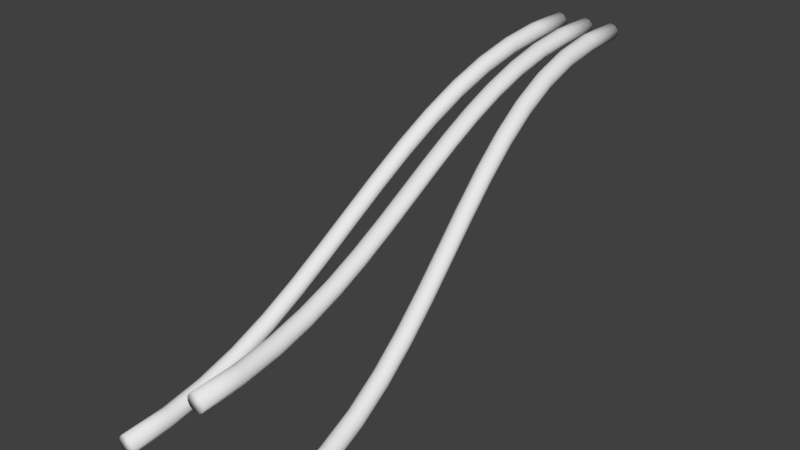 # Source: sleeping_cables.blend  (saved by Blender 2.78.0; exported with 4.5.12 LTS)
import bpy
from mathutils import Matrix  # noqa: F401  (used for matrix-valued properties, if any)

bpy.ops.wm.read_factory_settings(use_empty=True)
scene = bpy.context.scene
scene.name = 'Scene'

# ---- collections
col_collection_1 = bpy.data.collections.new('Collection 1'); scene.collection.children.link(col_collection_1)

# ---- materials (node trees are filled in below, after node groups)
mat_cable = bpy.data.materials.new('cable')
mat_cable.alpha_threshold = 0.0
mat_cable.use_transparent_shadow = False
mat_cable.roughness = 0.5

# ---- material node trees

# ---- world
world_world = bpy.data.worlds.new('World'); scene.world = world_world
world_world.color = (0.05088, 0.05088, 0.05088)
world_world.use_sun_shadow = False
world_world.sun_shadow_jitter_overblur = 0.0
world_world.cycles.sampling_method = 'MANUAL'

# ---- meshes
me_cable = bpy.data.meshes.new('cable')
me_cable.from_pydata([(0.0, 0.0, 0.01712), (-0.009257, -9.313e-10, 0.0144), (-0.01558, -4.657e-10, 0.007113), (-0.01695, 0.0, -0.002437), (-0.01294, 9.313e-10, -0.01121), (-0.004824, 0.0, -0.01643), (0.004824, 0.0, -0.01643), (0.01294, 9.313e-10, -0.01121), (0.01695, 0.0, -0.002437), (0.01558, -4.657e-10, 0.007113), (0.009257, -9.313e-10, 0.0144), (0.001135, -1.006, -0.2967), (-0.008073, -1.006, -0.2994), (-0.01423, -1.006, -0.3067), (-0.01537, -1.006, -0.3163), (-0.01112, -1.006, -0.325), (-0.002837, -1.006, -0.3302), (0.006827, -1.006, -0.3302), (0.01481, -1.006, -0.325), (0.01858, -1.006, -0.3163), (0.01696, -1.006, -0.3067), (0.01046, -1.006, -0.2994), (-0.004824, -0.08337, -0.01722), (-0.004824, -0.1603, -0.02538), (-0.004824, -0.2315, -0.04056), (-0.004824, -0.2979, -0.06157), (-0.004824, -0.3605, -0.0872), (-0.004824, -0.4204, -0.1163), (-0.004824, -0.4787, -0.1477), (-0.004824, -0.5362, -0.1803), (-0.004824, -0.5941, -0.2128), (-0.004824, -0.6534, -0.2439), (-0.004822, -0.715, -0.2724), (-0.004466, -0.7801, -0.2966), (-0.003767, -0.8496, -0.3151), (-0.003112, -0.9246, -0.3265), (-0.01138, -0.9246, -0.3213), (-0.012, -0.8496, -0.3099), (-0.01265, -0.7801, -0.2915), (-0.01294, -0.715, -0.2674), (-0.01294, -0.6534, -0.2391), (-0.01294, -0.5941, -0.208), (-0.01294, -0.5362, -0.1755), (-0.01294, -0.4787, -0.143), (-0.01294, -0.4204, -0.1116), (-0.01294, -0.3605, -0.08251), (-0.01294, -0.2979, -0.05682), (-0.01294, -0.2315, -0.03573), (-0.01294, -0.1603, -0.02044), (-0.01294, -0.08337, -0.01214), (-0.01558, -0.08337, 0.005743), (-0.01558, -0.1603, -0.003023), (-0.01558, -0.2315, -0.01872), (-0.01558, -0.2979, -0.04012), (-0.01558, -0.3605, -0.06601), (-0.01558, -0.4204, -0.09521), (-0.01558, -0.4787, -0.1266), (-0.01558, -0.5362, -0.159), (-0.01558, -0.5941, -0.1912), (-0.01558, -0.6534, -0.2219), (-0.01558, -0.715, -0.2499), (-0.01546, -0.7801, -0.2736), (-0.01498, -0.8496, -0.2917), (-0.01446, -0.9246, -0.303), (-0.008285, -0.9246, -0.2957), (-0.008764, -0.8496, -0.2845), (-0.009186, -0.7801, -0.2665), (-0.009257, -0.715, -0.2429), (-0.009257, -0.6534, -0.2151), (-0.009257, -0.5941, -0.1845), (-0.009257, -0.5362, -0.1523), (-0.009257, -0.4787, -0.12), (-0.009257, -0.4204, -0.08867), (-0.009257, -0.3605, -0.05943), (-0.009257, -0.2979, -0.03346), (-0.009257, -0.2315, -0.01193), (-0.009257, -0.1603, 0.003922), (-0.009257, -0.08337, 0.01287), (0.01558, -0.08337, 0.005744), (0.01558, -0.1603, -0.003019), (0.01558, -0.2315, -0.01871), (0.01558, -0.2979, -0.04011), (0.01558, -0.3605, -0.066), (0.01558, -0.4204, -0.0952), (0.01558, -0.4787, -0.1266), (0.01558, -0.5362, -0.1589), (0.01558, -0.5941, -0.1911), (0.01558, -0.6534, -0.2219), (0.01558, -0.715, -0.2499), (0.0157, -0.7801, -0.2736), (0.0162, -0.8496, -0.2917), (0.01673, -0.9246, -0.303), (0.01833, -0.9246, -0.3125), (0.01775, -0.8496, -0.3011), (0.01716, -0.7801, -0.2829), (0.01695, -0.715, -0.259), (0.01695, -0.6534, -0.2308), (0.01695, -0.5941, -0.1999), (0.01695, -0.5362, -0.1676), (0.01695, -0.4787, -0.1351), (0.01695, -0.4204, -0.1038), (0.01695, -0.3605, -0.07461), (0.01695, -0.2979, -0.04882), (0.01695, -0.2315, -0.02758), (0.01695, -0.1603, -0.0121), (0.01695, -0.08337, -0.003581), (0.004824, -0.08337, -0.01722), (0.004824, -0.1603, -0.02538), (0.004824, -0.2315, -0.04056), (0.004824, -0.2979, -0.06157), (0.004824, -0.3605, -0.0872), (0.004824, -0.4204, -0.1163), (0.004824, -0.4787, -0.1477), (0.004824, -0.5362, -0.1803), (0.004824, -0.5941, -0.2128), (0.004824, -0.6534, -0.2439), (0.004827, -0.715, -0.2724), (0.005189, -0.7801, -0.2966), (0.005892, -0.8496, -0.3151), (0.006551, -0.9246, -0.3265), (-0.01695, -0.08337, -0.003583), (-0.01695, -0.1603, -0.01211), (-0.01695, -0.2315, -0.02759), (-0.01695, -0.2979, -0.04883), (-0.01695, -0.3605, -0.07462), (-0.01695, -0.4204, -0.1038), (-0.01695, -0.4787, -0.1352), (-0.01695, -0.5362, -0.1676), (-0.01695, -0.5941, -0.1999), (-0.01695, -0.6534, -0.2309), (-0.01695, -0.715, -0.259), (-0.01675, -0.7801, -0.2829), (-0.01618, -0.8496, -0.3011), (-0.01561, -0.9246, -0.3125), (0.009257, -0.08337, 0.01287), (0.009257, -0.1603, 0.003924), (0.009257, -0.2315, -0.01193), (0.009257, -0.2979, -0.03345), (0.009257, -0.3605, -0.05943), (0.009257, -0.4204, -0.08866), (0.009257, -0.4787, -0.12), (0.009257, -0.5362, -0.1523), (0.009257, -0.5941, -0.1844), (0.009257, -0.6534, -0.2151), (0.009257, -0.715, -0.2429), (0.009335, -0.7801, -0.2665), (0.009766, -0.8496, -0.2845), (0.01025, -0.9246, -0.2957), (0.01294, -0.08337, -0.01214), (0.01294, -0.1603, -0.02043), (0.01294, -0.2315, -0.03573), (0.01294, -0.2979, -0.05682), (0.01294, -0.3605, -0.0825), (0.01294, -0.4204, -0.1116), (0.01294, -0.4787, -0.143), (0.01294, -0.5362, -0.1755), (0.01294, -0.5941, -0.208), (0.01294, -0.6534, -0.2391), (0.01294, -0.715, -0.2674), (0.01325, -0.7801, -0.2915), (0.01391, -0.8496, -0.3099), (0.01454, -0.9246, -0.3213), (0.0, -0.08337, 0.01553), (0.0, -0.1603, 0.006514), (0.0, -0.2315, -0.009397), (0.0, -0.2979, -0.03097), (0.0, -0.3605, -0.05698), (0.0, -0.4204, -0.08623), (0.0, -0.4787, -0.1176), (0.0, -0.5362, -0.1499), (0.0, -0.5941, -0.182), (0.0, -0.6534, -0.2125), (0.0, -0.715, -0.2403), (5.977e-05, -0.7801, -0.2638), (0.0004617, -0.8496, -0.2818), (0.0009279, -0.9246, -0.2929), (-0.05757, 0.0, 0.01712), (-0.06683, -9.313e-10, 0.0144), (-0.07315, -4.657e-10, 0.007113), (-0.07452, 0.0, -0.002437), (-0.07052, 9.313e-10, -0.01121), (-0.0624, 0.0, -0.01643), (-0.05275, 0.0, -0.01643), (-0.04463, 9.313e-10, -0.01121), (-0.04063, 0.0, -0.002437), (-0.042, -4.657e-10, 0.007113), (-0.04832, -9.313e-10, 0.0144), (-0.1845, -1.006, -0.4631), (-0.1937, -1.006, -0.4662), (-0.2001, -1.006, -0.4742), (-0.2014, -1.006, -0.4845), (-0.1974, -1.006, -0.4938), (-0.1893, -1.006, -0.4992), (-0.1797, -1.006, -0.4991), (-0.1715, -1.006, -0.4935), (-0.1675, -1.006, -0.484), (-0.1689, -1.006, -0.4737), (-0.1752, -1.006, -0.4659), (-0.06404, -0.08337, -0.01876), (-0.06877, -0.1603, -0.03011), (-0.07603, -0.2315, -0.05104), (-0.08533, -0.2979, -0.08104), (-0.0962, -0.3605, -0.119), (-0.1081, -0.4204, -0.1633), (-0.1206, -0.4787, -0.2121), (-0.1332, -0.5362, -0.263), (-0.1453, -0.5941, -0.314), (-0.1565, -0.6534, -0.3627), (-0.1667, -0.715, -0.4069), (-0.1754, -0.7801, -0.4446), (-0.1823, -0.8496, -0.4737), (-0.1873, -0.9246, -0.4926), (-0.1954, -0.9246, -0.4871), (-0.1905, -0.8496, -0.4682), (-0.1834, -0.7801, -0.439), (-0.1746, -0.715, -0.4014), (-0.1644, -0.6534, -0.3571), (-0.1531, -0.5941, -0.3084), (-0.1409, -0.5362, -0.2574), (-0.1283, -0.4787, -0.2064), (-0.1158, -0.4204, -0.1577), (-0.1039, -0.3605, -0.1134), (-0.0931, -0.2979, -0.0755), (-0.08386, -0.2315, -0.04557), (-0.07669, -0.1603, -0.02472), (-0.07205, -0.08337, -0.01347), (-0.07436, -0.08337, 0.00518), (-0.07865, -0.1603, -0.005629), (-0.08553, -0.2315, -0.0261), (-0.09454, -0.2979, -0.0557), (-0.1052, -0.3605, -0.09333), (-0.1171, -0.4204, -0.1374), (-0.1296, -0.4787, -0.186), (-0.1423, -0.5362, -0.237), (-0.1546, -0.5941, -0.288), (-0.1662, -0.6534, -0.3369), (-0.1766, -0.715, -0.3813), (-0.1857, -0.7801, -0.4191), (-0.193, -0.8496, -0.4485), (-0.1981, -0.9246, -0.4674), (-0.1917, -0.9246, -0.4594), (-0.1866, -0.8496, -0.4404), (-0.1792, -0.7801, -0.411), (-0.1701, -0.715, -0.3731), (-0.1595, -0.6534, -0.3286), (-0.1478, -0.5941, -0.2797), (-0.1354, -0.5362, -0.2287), (-0.1227, -0.4787, -0.1777), (-0.1102, -0.4204, -0.1292), (-0.09837, -0.3605, -0.08521), (-0.08775, -0.2979, -0.04771), (-0.07884, -0.2315, -0.01827), (-0.07208, -0.1603, 0.002025), (-0.06792, -0.08337, 0.01264), (-0.04321, -0.08337, 0.00525), (-0.0475, -0.1603, -0.005467), (-0.05438, -0.2315, -0.02584), (-0.06338, -0.2979, -0.05535), (-0.07406, -0.3605, -0.09289), (-0.08592, -0.4204, -0.1369), (-0.09843, -0.4787, -0.1854), (-0.1111, -0.5362, -0.2364), (-0.1234, -0.5941, -0.2874), (-0.135, -0.6534, -0.3363), (-0.1455, -0.715, -0.3807), (-0.1545, -0.7801, -0.4186), (-0.1619, -0.8496, -0.448), (-0.1669, -0.9246, -0.467), (-0.1656, -0.9246, -0.4773), (-0.1605, -0.8496, -0.4583), (-0.1533, -0.7801, -0.429), (-0.1444, -0.715, -0.3912), (-0.1341, -0.6534, -0.3469), (-0.1226, -0.5941, -0.2981), (-0.1104, -0.5362, -0.2471), (-0.09778, -0.4787, -0.1961), (-0.08528, -0.4204, -0.1475), (-0.07339, -0.3605, -0.1034), (-0.06263, -0.2979, -0.06569), (-0.0535, -0.2315, -0.036), (-0.04647, -0.1603, -0.01543), (-0.042, -0.08337, -0.004484), (-0.05439, -0.08337, -0.01874), (-0.05912, -0.1603, -0.03006), (-0.06638, -0.2315, -0.05097), (-0.07568, -0.2979, -0.08094), (-0.08655, -0.3605, -0.1189), (-0.09849, -0.4204, -0.1632), (-0.111, -0.4787, -0.2119), (-0.1235, -0.5362, -0.2629), (-0.1356, -0.5941, -0.3139), (-0.1469, -0.6534, -0.3626), (-0.157, -0.715, -0.4068), (-0.1657, -0.7801, -0.4444), (-0.1727, -0.8496, -0.4736), (-0.1777, -0.9246, -0.4924), (-0.0759, -0.08337, -0.004554), (-0.08037, -0.1603, -0.0156), (-0.0874, -0.2315, -0.03627), (-0.09653, -0.2979, -0.06606), (-0.1073, -0.3605, -0.1038), (-0.1192, -0.4204, -0.148), (-0.1317, -0.4787, -0.1967), (-0.1443, -0.5362, -0.2477), (-0.1565, -0.5941, -0.2987), (-0.168, -0.6534, -0.3475), (-0.1783, -0.715, -0.3918), (-0.1872, -0.7801, -0.4296), (-0.1944, -0.8496, -0.4589), (-0.1994, -0.9246, -0.4778), (-0.04941, -0.08337, 0.01268), (-0.05356, -0.1603, 0.002124), (-0.06032, -0.2315, -0.01811), (-0.06924, -0.2979, -0.0475), (-0.07985, -0.3605, -0.08495), (-0.09168, -0.4204, -0.1289), (-0.1042, -0.4787, -0.1774), (-0.1169, -0.5362, -0.2283), (-0.1293, -0.5941, -0.2794), (-0.141, -0.6534, -0.3282), (-0.1516, -0.715, -0.3727), (-0.1607, -0.7801, -0.4107), (-0.1681, -0.8496, -0.4401), (-0.1732, -0.9246, -0.4591), (-0.04617, -0.08337, -0.01343), (-0.05081, -0.1603, -0.02459), (-0.05798, -0.2315, -0.04537), (-0.06722, -0.2979, -0.07523), (-0.07804, -0.3605, -0.1131), (-0.08996, -0.4204, -0.1573), (-0.1025, -0.4787, -0.2059), (-0.115, -0.5362, -0.2569), (-0.1272, -0.5941, -0.3079), (-0.1385, -0.6534, -0.3567), (-0.1487, -0.715, -0.4009), (-0.1575, -0.7801, -0.4387), (-0.1646, -0.8496, -0.4679), (-0.1696, -0.9246, -0.4868), (-0.05862, -0.08337, 0.01544), (-0.06272, -0.1603, 0.004918), (-0.06944, -0.2315, -0.01528), (-0.07832, -0.2979, -0.04465), (-0.08891, -0.3605, -0.08208), (-0.1007, -0.4204, -0.126), (-0.1133, -0.4787, -0.1745), (-0.126, -0.5362, -0.2254), (-0.1384, -0.5941, -0.2765), (-0.1501, -0.6534, -0.3254), (-0.1607, -0.715, -0.3699), (-0.1699, -0.7801, -0.4079), (-0.1774, -0.8496, -0.4373), (-0.1825, -0.9246, -0.4563), (0.05489, 0.0, 0.01712), (0.04563, -9.313e-10, 0.0144), (0.03931, -4.657e-10, 0.007113), (0.03794, 0.0, -0.002437), (0.04195, 9.313e-10, -0.01121), (0.05006, 0.0, -0.01643), (0.05971, 0.0, -0.01643), (0.06783, 9.313e-10, -0.01121), (0.07184, 0.0, -0.002437), (0.07046, -4.657e-10, 0.007113), (0.06414, -9.313e-10, 0.0144), (0.1051, -1.006, -0.462), (0.09577, -1.006, -0.4649), (0.08939, -1.006, -0.4728), (0.088, -1.006, -0.4832), (0.09205, -1.006, -0.4927), (0.1002, -1.006, -0.4983), (0.1099, -1.006, -0.4984), (0.118, -1.006, -0.4929), (0.122, -1.006, -0.4834), (0.1207, -1.006, -0.4731), (0.1143, -1.006, -0.465), (0.05071, -0.08337, -0.01873), (0.05258, -0.1603, -0.03002), (0.05545, -0.2315, -0.05087), (0.05913, -0.2979, -0.08077), (0.06343, -0.3605, -0.1186), (0.06816, -0.4204, -0.1627), (0.0731, -0.4787, -0.2113), (0.07805, -0.5362, -0.2622), (0.08284, -0.5941, -0.3131), (0.0873, -0.6534, -0.3617), (0.09131, -0.715, -0.4059), (0.09474, -0.7801, -0.4436), (0.0975, -0.8496, -0.4728), (0.09946, -0.9246, -0.4917), (0.0913, -0.9246, -0.486), (0.08938, -0.8496, -0.4671), (0.08659, -0.7801, -0.4378), (0.08312, -0.715, -0.4001), (0.07909, -0.6534, -0.3558), (0.0746, -0.5941, -0.3072), (0.06979, -0.5362, -0.2563), (0.06482, -0.4787, -0.2054), (0.05988, -0.4204, -0.1569), (0.05516, -0.3605, -0.1128), (0.05088, -0.2979, -0.07507), (0.04723, -0.2315, -0.04529), (0.04439, -0.1603, -0.02456), (0.04256, -0.08337, -0.01341), (0.03979, -0.08337, 0.005261), (0.04149, -0.1603, -0.005433), (0.04421, -0.2315, -0.02576), (0.04777, -0.2979, -0.05521), (0.05199, -0.3605, -0.09265), (0.05668, -0.4204, -0.1365), (0.06164, -0.4787, -0.1849), (0.06665, -0.5362, -0.2357), (0.07153, -0.5941, -0.2866), (0.07611, -0.6534, -0.3354), (0.08025, -0.715, -0.3798), (0.08383, -0.7801, -0.4177), (0.0867, -0.8496, -0.4471), (0.08864, -0.9246, -0.466), (0.09501, -0.9246, -0.4581), (0.09301, -0.8496, -0.4391), (0.0901, -0.7801, -0.4097), (0.08647, -0.715, -0.3717), (0.08229, -0.6534, -0.3273), (0.07767, -0.5941, -0.2785), (0.07276, -0.5362, -0.2276), (0.06774, -0.4787, -0.1768), (0.06278, -0.4204, -0.1285), (0.0581, -0.3605, -0.08467), (0.0539, -0.2979, -0.04734), (0.05038, -0.2315, -0.01802), (0.0477, -0.1603, 0.002164), (0.04606, -0.08337, 0.01269), (0.07094, -0.08337, 0.0052), (0.07264, -0.1603, -0.005568), (0.07536, -0.2315, -0.02597), (0.07892, -0.2979, -0.05547), (0.08315, -0.3605, -0.09296), (0.08783, -0.4204, -0.1369), (0.09279, -0.4787, -0.1853), (0.0978, -0.5362, -0.2361), (0.1027, -0.5941, -0.287), (0.1073, -0.6534, -0.3358), (0.1114, -0.715, -0.3801), (0.115, -0.7801, -0.418), (0.1179, -0.8496, -0.4474), (0.1199, -0.9246, -0.4663), (0.1213, -0.9246, -0.4767), (0.1193, -0.8496, -0.4578), (0.1164, -0.7801, -0.4285), (0.1129, -0.715, -0.3907), (0.1088, -0.6534, -0.3464), (0.1043, -0.5941, -0.2977), (0.09944, -0.5362, -0.2468), (0.09445, -0.4787, -0.196), (0.0895, -0.4204, -0.1475), (0.08479, -0.3605, -0.1035), (0.08054, -0.2979, -0.06582), (0.07693, -0.2315, -0.03614), (0.07415, -0.1603, -0.01554), (0.07238, -0.08337, -0.004535), (0.06036, -0.08337, -0.01875), (0.06223, -0.1603, -0.03006), (0.0651, -0.2315, -0.05093), (0.06878, -0.2979, -0.08084), (0.07308, -0.3605, -0.1187), (0.0778, -0.4204, -0.1628), (0.08274, -0.4787, -0.2114), (0.0877, -0.5362, -0.2623), (0.09249, -0.5941, -0.3132), (0.09695, -0.6534, -0.3618), (0.101, -0.715, -0.406), (0.1044, -0.7801, -0.4437), (0.1072, -0.8496, -0.4729), (0.1091, -0.9246, -0.4917), (0.03848, -0.08337, -0.004474), (0.04025, -0.1603, -0.0154), (0.04303, -0.2315, -0.03593), (0.04664, -0.2979, -0.06555), (0.0509, -0.3605, -0.1031), (0.0556, -0.4204, -0.1471), (0.06055, -0.4787, -0.1956), (0.06554, -0.5362, -0.2464), (0.07038, -0.5941, -0.2973), (0.07491, -0.6534, -0.346), (0.079, -0.715, -0.3904), (0.08253, -0.7801, -0.4282), (0.08534, -0.8496, -0.4575), (0.08725, -0.9246, -0.4764), (0.06458, -0.08337, 0.01266), (0.06622, -0.1603, 0.002081), (0.06889, -0.2315, -0.01815), (0.07242, -0.2979, -0.0475), (0.07662, -0.3605, -0.08486), (0.0813, -0.4204, -0.1287), (0.08625, -0.4787, -0.177), (0.09128, -0.5362, -0.2278), (0.09619, -0.5941, -0.2787), (0.1008, -0.6534, -0.3275), (0.105, -0.715, -0.3719), (0.1086, -0.7801, -0.4099), (0.1115, -0.8496, -0.4393), (0.1136, -0.9246, -0.4583), (0.06844, -0.08337, -0.01346), (0.07027, -0.1603, -0.02466), (0.07311, -0.2315, -0.04544), (0.07676, -0.2979, -0.07528), (0.08104, -0.3605, -0.113), (0.08576, -0.4204, -0.1572), (0.0907, -0.4787, -0.2057), (0.09567, -0.5362, -0.2566), (0.1005, -0.5941, -0.3075), (0.105, -0.6534, -0.3561), (0.109, -0.715, -0.4003), (0.1125, -0.7801, -0.4381), (0.1153, -0.8496, -0.4673), (0.1172, -0.9246, -0.4862), (0.0553, -0.08337, 0.01545), (0.05692, -0.1603, 0.004967), (0.05958, -0.2315, -0.01518), (0.06309, -0.2979, -0.04446), (0.06728, -0.3605, -0.08176), (0.07196, -0.4204, -0.1255), (0.07691, -0.4787, -0.1739), (0.08195, -0.5362, -0.2246), (0.08687, -0.5941, -0.2755), (0.0915, -0.6534, -0.3243), (0.0957, -0.715, -0.3688), (0.09933, -0.7801, -0.4067), (0.1023, -0.8496, -0.4362), (0.1043, -0.9246, -0.4552)], [], [(1, 0, 10, 9, 8, 7, 6, 5, 4, 3, 2), (12, 13, 14, 15, 16, 17, 18, 19, 20, 21, 11), (36, 35, 16, 15), (64, 63, 13, 12), (92, 91, 20, 19), (35, 119, 17, 16), (63, 133, 14, 13), (91, 147, 21, 20), (119, 161, 18, 17), (133, 36, 15, 14), (147, 175, 11, 21), (175, 64, 12, 11), (161, 92, 19, 18), (7, 8, 105, 148), (148, 105, 104, 149), (149, 104, 103, 150), (150, 103, 102, 151), (151, 102, 101, 152), (152, 101, 100, 153), (153, 100, 99, 154), (154, 99, 98, 155), (155, 98, 97, 156), (156, 97, 96, 157), (157, 96, 95, 158), (158, 95, 94, 159), (159, 94, 93, 160), (160, 93, 92, 161), (0, 1, 77, 162), (162, 77, 76, 163), (163, 76, 75, 164), (164, 75, 74, 165), (165, 74, 73, 166), (166, 73, 72, 167), (167, 72, 71, 168), (168, 71, 70, 169), (169, 70, 69, 170), (170, 69, 68, 171), (171, 68, 67, 172), (172, 67, 66, 173), (173, 66, 65, 174), (174, 65, 64, 175), (10, 0, 162, 134), (134, 162, 163, 135), (135, 163, 164, 136), (136, 164, 165, 137), (137, 165, 166, 138), (138, 166, 167, 139), (139, 167, 168, 140), (140, 168, 169, 141), (141, 169, 170, 142), (142, 170, 171, 143), (143, 171, 172, 144), (144, 172, 173, 145), (145, 173, 174, 146), (146, 174, 175, 147), (3, 4, 49, 120), (120, 49, 48, 121), (121, 48, 47, 122), (122, 47, 46, 123), (123, 46, 45, 124), (124, 45, 44, 125), (125, 44, 43, 126), (126, 43, 42, 127), (127, 42, 41, 128), (128, 41, 40, 129), (129, 40, 39, 130), (130, 39, 38, 131), (131, 38, 37, 132), (132, 37, 36, 133), (6, 7, 148, 106), (106, 148, 149, 107), (107, 149, 150, 108), (108, 150, 151, 109), (109, 151, 152, 110), (110, 152, 153, 111), (111, 153, 154, 112), (112, 154, 155, 113), (113, 155, 156, 114), (114, 156, 157, 115), (115, 157, 158, 116), (116, 158, 159, 117), (117, 159, 160, 118), (118, 160, 161, 119), (9, 10, 134, 78), (78, 134, 135, 79), (79, 135, 136, 80), (80, 136, 137, 81), (81, 137, 138, 82), (82, 138, 139, 83), (83, 139, 140, 84), (84, 140, 141, 85), (85, 141, 142, 86), (86, 142, 143, 87), (87, 143, 144, 88), (88, 144, 145, 89), (89, 145, 146, 90), (90, 146, 147, 91), (2, 3, 120, 50), (50, 120, 121, 51), (51, 121, 122, 52), (52, 122, 123, 53), (53, 123, 124, 54), (54, 124, 125, 55), (55, 125, 126, 56), (56, 126, 127, 57), (57, 127, 128, 58), (58, 128, 129, 59), (59, 129, 130, 60), (60, 130, 131, 61), (61, 131, 132, 62), (62, 132, 133, 63), (5, 6, 106, 22), (22, 106, 107, 23), (23, 107, 108, 24), (24, 108, 109, 25), (25, 109, 110, 26), (26, 110, 111, 27), (27, 111, 112, 28), (28, 112, 113, 29), (29, 113, 114, 30), (30, 114, 115, 31), (31, 115, 116, 32), (32, 116, 117, 33), (33, 117, 118, 34), (34, 118, 119, 35), (8, 9, 78, 105), (105, 78, 79, 104), (104, 79, 80, 103), (103, 80, 81, 102), (102, 81, 82, 101), (101, 82, 83, 100), (100, 83, 84, 99), (99, 84, 85, 98), (98, 85, 86, 97), (97, 86, 87, 96), (96, 87, 88, 95), (95, 88, 89, 94), (94, 89, 90, 93), (93, 90, 91, 92), (1, 2, 50, 77), (77, 50, 51, 76), (76, 51, 52, 75), (75, 52, 53, 74), (74, 53, 54, 73), (73, 54, 55, 72), (72, 55, 56, 71), (71, 56, 57, 70), (70, 57, 58, 69), (69, 58, 59, 68), (68, 59, 60, 67), (67, 60, 61, 66), (66, 61, 62, 65), (65, 62, 63, 64), (4, 5, 22, 49), (49, 22, 23, 48), (48, 23, 24, 47), (47, 24, 25, 46), (46, 25, 26, 45), (45, 26, 27, 44), (44, 27, 28, 43), (43, 28, 29, 42), (42, 29, 30, 41), (41, 30, 31, 40), (40, 31, 32, 39), (39, 32, 33, 38), (38, 33, 34, 37), (37, 34, 35, 36), (177, 176, 186, 185, 184, 183, 182, 181, 180, 179, 178), (188, 189, 190, 191, 192, 193, 194, 195, 196, 197, 187), (212, 211, 192, 191), (240, 239, 189, 188), (268, 267, 196, 195), (211, 295, 193, 192), (239, 309, 190, 189), (267, 323, 197, 196), (295, 337, 194, 193), (309, 212, 191, 190), (323, 351, 187, 197), (351, 240, 188, 187), (337, 268, 195, 194), (183, 184, 281, 324), (324, 281, 280, 325), (325, 280, 279, 326), (326, 279, 278, 327), (327, 278, 277, 328), (328, 277, 276, 329), (329, 276, 275, 330), (330, 275, 274, 331), (331, 274, 273, 332), (332, 273, 272, 333), (333, 272, 271, 334), (334, 271, 270, 335), (335, 270, 269, 336), (336, 269, 268, 337), (176, 177, 253, 338), (338, 253, 252, 339), (339, 252, 251, 340), (340, 251, 250, 341), (341, 250, 249, 342), (342, 249, 248, 343), (343, 248, 247, 344), (344, 247, 246, 345), (345, 246, 245, 346), (346, 245, 244, 347), (347, 244, 243, 348), (348, 243, 242, 349), (349, 242, 241, 350), (350, 241, 240, 351), (186, 176, 338, 310), (310, 338, 339, 311), (311, 339, 340, 312), (312, 340, 341, 313), (313, 341, 342, 314), (314, 342, 343, 315), (315, 343, 344, 316), (316, 344, 345, 317), (317, 345, 346, 318), (318, 346, 347, 319), (319, 347, 348, 320), (320, 348, 349, 321), (321, 349, 350, 322), (322, 350, 351, 323), (179, 180, 225, 296), (296, 225, 224, 297), (297, 224, 223, 298), (298, 223, 222, 299), (299, 222, 221, 300), (300, 221, 220, 301), (301, 220, 219, 302), (302, 219, 218, 303), (303, 218, 217, 304), (304, 217, 216, 305), (305, 216, 215, 306), (306, 215, 214, 307), (307, 214, 213, 308), (308, 213, 212, 309), (182, 183, 324, 282), (282, 324, 325, 283), (283, 325, 326, 284), (284, 326, 327, 285), (285, 327, 328, 286), (286, 328, 329, 287), (287, 329, 330, 288), (288, 330, 331, 289), (289, 331, 332, 290), (290, 332, 333, 291), (291, 333, 334, 292), (292, 334, 335, 293), (293, 335, 336, 294), (294, 336, 337, 295), (185, 186, 310, 254), (254, 310, 311, 255), (255, 311, 312, 256), (256, 312, 313, 257), (257, 313, 314, 258), (258, 314, 315, 259), (259, 315, 316, 260), (260, 316, 317, 261), (261, 317, 318, 262), (262, 318, 319, 263), (263, 319, 320, 264), (264, 320, 321, 265), (265, 321, 322, 266), (266, 322, 323, 267), (178, 179, 296, 226), (226, 296, 297, 227), (227, 297, 298, 228), (228, 298, 299, 229), (229, 299, 300, 230), (230, 300, 301, 231), (231, 301, 302, 232), (232, 302, 303, 233), (233, 303, 304, 234), (234, 304, 305, 235), (235, 305, 306, 236), (236, 306, 307, 237), (237, 307, 308, 238), (238, 308, 309, 239), (181, 182, 282, 198), (198, 282, 283, 199), (199, 283, 284, 200), (200, 284, 285, 201), (201, 285, 286, 202), (202, 286, 287, 203), (203, 287, 288, 204), (204, 288, 289, 205), (205, 289, 290, 206), (206, 290, 291, 207), (207, 291, 292, 208), (208, 292, 293, 209), (209, 293, 294, 210), (210, 294, 295, 211), (184, 185, 254, 281), (281, 254, 255, 280), (280, 255, 256, 279), (279, 256, 257, 278), (278, 257, 258, 277), (277, 258, 259, 276), (276, 259, 260, 275), (275, 260, 261, 274), (274, 261, 262, 273), (273, 262, 263, 272), (272, 263, 264, 271), (271, 264, 265, 270), (270, 265, 266, 269), (269, 266, 267, 268), (177, 178, 226, 253), (253, 226, 227, 252), (252, 227, 228, 251), (251, 228, 229, 250), (250, 229, 230, 249), (249, 230, 231, 248), (248, 231, 232, 247), (247, 232, 233, 246), (246, 233, 234, 245), (245, 234, 235, 244), (244, 235, 236, 243), (243, 236, 237, 242), (242, 237, 238, 241), (241, 238, 239, 240), (180, 181, 198, 225), (225, 198, 199, 224), (224, 199, 200, 223), (223, 200, 201, 222), (222, 201, 202, 221), (221, 202, 203, 220), (220, 203, 204, 219), (219, 204, 205, 218), (218, 205, 206, 217), (217, 206, 207, 216), (216, 207, 208, 215), (215, 208, 209, 214), (214, 209, 210, 213), (213, 210, 211, 212), (353, 352, 362, 361, 360, 359, 358, 357, 356, 355, 354), (364, 365, 366, 367, 368, 369, 370, 371, 372, 373, 363), (388, 387, 368, 367), (416, 415, 365, 364), (444, 443, 372, 371), (387, 471, 369, 368), (415, 485, 366, 365), (443, 499, 373, 372), (471, 513, 370, 369), (485, 388, 367, 366), (499, 527, 363, 373), (527, 416, 364, 363), (513, 444, 371, 370), (359, 360, 457, 500), (500, 457, 456, 501), (501, 456, 455, 502), (502, 455, 454, 503), (503, 454, 453, 504), (504, 453, 452, 505), (505, 452, 451, 506), (506, 451, 450, 507), (507, 450, 449, 508), (508, 449, 448, 509), (509, 448, 447, 510), (510, 447, 446, 511), (511, 446, 445, 512), (512, 445, 444, 513), (352, 353, 429, 514), (514, 429, 428, 515), (515, 428, 427, 516), (516, 427, 426, 517), (517, 426, 425, 518), (518, 425, 424, 519), (519, 424, 423, 520), (520, 423, 422, 521), (521, 422, 421, 522), (522, 421, 420, 523), (523, 420, 419, 524), (524, 419, 418, 525), (525, 418, 417, 526), (526, 417, 416, 527), (362, 352, 514, 486), (486, 514, 515, 487), (487, 515, 516, 488), (488, 516, 517, 489), (489, 517, 518, 490), (490, 518, 519, 491), (491, 519, 520, 492), (492, 520, 521, 493), (493, 521, 522, 494), (494, 522, 523, 495), (495, 523, 524, 496), (496, 524, 525, 497), (497, 525, 526, 498), (498, 526, 527, 499), (355, 356, 401, 472), (472, 401, 400, 473), (473, 400, 399, 474), (474, 399, 398, 475), (475, 398, 397, 476), (476, 397, 396, 477), (477, 396, 395, 478), (478, 395, 394, 479), (479, 394, 393, 480), (480, 393, 392, 481), (481, 392, 391, 482), (482, 391, 390, 483), (483, 390, 389, 484), (484, 389, 388, 485), (358, 359, 500, 458), (458, 500, 501, 459), (459, 501, 502, 460), (460, 502, 503, 461), (461, 503, 504, 462), (462, 504, 505, 463), (463, 505, 506, 464), (464, 506, 507, 465), (465, 507, 508, 466), (466, 508, 509, 467), (467, 509, 510, 468), (468, 510, 511, 469), (469, 511, 512, 470), (470, 512, 513, 471), (361, 362, 486, 430), (430, 486, 487, 431), (431, 487, 488, 432), (432, 488, 489, 433), (433, 489, 490, 434), (434, 490, 491, 435), (435, 491, 492, 436), (436, 492, 493, 437), (437, 493, 494, 438), (438, 494, 495, 439), (439, 495, 496, 440), (440, 496, 497, 441), (441, 497, 498, 442), (442, 498, 499, 443), (354, 355, 472, 402), (402, 472, 473, 403), (403, 473, 474, 404), (404, 474, 475, 405), (405, 475, 476, 406), (406, 476, 477, 407), (407, 477, 478, 408), (408, 478, 479, 409), (409, 479, 480, 410), (410, 480, 481, 411), (411, 481, 482, 412), (412, 482, 483, 413), (413, 483, 484, 414), (414, 484, 485, 415), (357, 358, 458, 374), (374, 458, 459, 375), (375, 459, 460, 376), (376, 460, 461, 377), (377, 461, 462, 378), (378, 462, 463, 379), (379, 463, 464, 380), (380, 464, 465, 381), (381, 465, 466, 382), (382, 466, 467, 383), (383, 467, 468, 384), (384, 468, 469, 385), (385, 469, 470, 386), (386, 470, 471, 387), (360, 361, 430, 457), (457, 430, 431, 456), (456, 431, 432, 455), (455, 432, 433, 454), (454, 433, 434, 453), (453, 434, 435, 452), (452, 435, 436, 451), (451, 436, 437, 450), (450, 437, 438, 449), (449, 438, 439, 448), (448, 439, 440, 447), (447, 440, 441, 446), (446, 441, 442, 445), (445, 442, 443, 444), (353, 354, 402, 429), (429, 402, 403, 428), (428, 403, 404, 427), (427, 404, 405, 426), (426, 405, 406, 425), (425, 406, 407, 424), (424, 407, 408, 423), (423, 408, 409, 422), (422, 409, 410, 421), (421, 410, 411, 420), (420, 411, 412, 419), (419, 412, 413, 418), (418, 413, 414, 417), (417, 414, 415, 416), (356, 357, 374, 401), (401, 374, 375, 400), (400, 375, 376, 399), (399, 376, 377, 398), (398, 377, 378, 397), (397, 378, 379, 396), (396, 379, 380, 395), (395, 380, 381, 394), (394, 381, 382, 393), (393, 382, 383, 392), (392, 383, 384, 391), (391, 384, 385, 390), (390, 385, 386, 389), (389, 386, 387, 388)])
me_cable.polygons.foreach_set('use_smooth', [True] * 501)
_uv = me_cable.uv_layers.new(name='UVMap')
_uv.uv.foreach_set('vector', [0.9404, 0.05351, 0.945, 0.05351, 0.9404, 0.05351, 0.9283, 0.05351, 0.9123, 0.05351, 0.8977, 0.05351, 0.889, 0.05351, 0.889, 0.05351, 0.8977, 0.05351, 0.9123, 0.05351, 0.9283, 0.05351, 0.1296, 0.8934, 0.1175, 0.8934, 0.1015, 0.8934, 0.08685, 0.8934, 0.07814, 0.8934, 0.07814, 0.8934, 0.08685, 0.8934, 0.1015, 0.8934, 0.1175, 0.8934, 0.1296, 0.8934, 0.1342, 0.8934, 0.09763, 0.8254, 0.08892, 0.8254, 0.07814, 0.8934, 0.08685, 0.8934, 0.1404, 0.8254, 0.1282, 0.8254, 0.1175, 0.8934, 0.1296, 0.8934, 0.1123, 0.8254, 0.1282, 0.8254, 0.1175, 0.8934, 0.1015, 0.8934, 0.08892, 0.8254, 0.08892, 0.8254, 0.07814, 0.8934, 0.07814, 0.8934, 0.1282, 0.8254, 0.1123, 0.8254, 0.1015, 0.8934, 0.1175, 0.8934, 0.1282, 0.8254, 0.1404, 0.8254, 0.1296, 0.8934, 0.1175, 0.8934, 0.08892, 0.8254, 0.09763, 0.8254, 0.08685, 0.8934, 0.07814, 0.8934, 0.1123, 0.8254, 0.09763, 0.8254, 0.08685, 0.8934, 0.1015, 0.8934, 0.1404, 0.8254, 0.1449, 0.8254, 0.1342, 0.8934, 0.1296, 0.8934, 0.1449, 0.8254, 0.1404, 0.8254, 0.1296, 0.8934, 0.1342, 0.8934, 0.09763, 0.8254, 0.1123, 0.8254, 0.1015, 0.8934, 0.08685, 0.8934, 0.8977, 0.05351, 0.9123, 0.05351, 0.9073, 0.1231, 0.8926, 0.1231, 0.8926, 0.1231, 0.9073, 0.1231, 0.883, 0.1874, 0.8683, 0.1874, 0.8683, 0.1874, 0.883, 0.1874, 0.8412, 0.2468, 0.8266, 0.2468, 0.8266, 0.2468, 0.8412, 0.2468, 0.7851, 0.3022, 0.7705, 0.3022, 0.7705, 0.3022, 0.7851, 0.3022, 0.7178, 0.3545, 0.7031, 0.3545, 0.7031, 0.3545, 0.7178, 0.3545, 0.6422, 0.4045, 0.6276, 0.4045, 0.6276, 0.4045, 0.6422, 0.4045, 0.5616, 0.4531, 0.5469, 0.4531, 0.5469, 0.4531, 0.5616, 0.4531, 0.4789, 0.5012, 0.4642, 0.5012, 0.4642, 0.5012, 0.4789, 0.5012, 0.3972, 0.5495, 0.3826, 0.5495, 0.3826, 0.5495, 0.3972, 0.5495, 0.3197, 0.599, 0.305, 0.599, 0.305, 0.599, 0.3197, 0.599, 0.2493, 0.6505, 0.2347, 0.6505, 0.2347, 0.6505, 0.2493, 0.6505, 0.1893, 0.7048, 0.1746, 0.7048, 0.1746, 0.7048, 0.1893, 0.7048, 0.1426, 0.7628, 0.1279, 0.7628, 0.1279, 0.7628, 0.1426, 0.7628, 0.1123, 0.8254, 0.09763, 0.8254, 0.945, 0.05351, 0.9404, 0.05351, 0.9354, 0.1231, 0.94, 0.1231, 0.94, 0.1231, 0.9354, 0.1231, 0.9111, 0.1874, 0.9156, 0.1874, 0.9156, 0.1874, 0.9111, 0.1874, 0.8693, 0.2468, 0.8739, 0.2468, 0.8739, 0.2468, 0.8693, 0.2468, 0.8132, 0.3022, 0.8178, 0.3022, 0.8178, 0.3022, 0.8132, 0.3022, 0.7459, 0.3545, 0.7504, 0.3545, 0.7504, 0.3545, 0.7459, 0.3545, 0.6703, 0.4045, 0.6749, 0.4045, 0.6749, 0.4045, 0.6703, 0.4045, 0.5897, 0.4531, 0.5942, 0.4531, 0.5942, 0.4531, 0.5897, 0.4531, 0.507, 0.5012, 0.5115, 0.5012, 0.5115, 0.5012, 0.507, 0.5012, 0.4253, 0.5495, 0.4299, 0.5495, 0.4299, 0.5495, 0.4253, 0.5495, 0.3478, 0.599, 0.3523, 0.599, 0.3523, 0.599, 0.3478, 0.599, 0.2775, 0.6505, 0.282, 0.6505, 0.282, 0.6505, 0.2775, 0.6505, 0.2174, 0.7048, 0.2219, 0.7048, 0.2219, 0.7048, 0.2174, 0.7048, 0.1707, 0.7628, 0.1752, 0.7628, 0.1752, 0.7628, 0.1707, 0.7628, 0.1404, 0.8254, 0.1449, 0.8254, 0.9404, 0.05351, 0.945, 0.05351, 0.94, 0.1231, 0.9354, 0.1231, 0.9354, 0.1231, 0.94, 0.1231, 0.9156, 0.1874, 0.9111, 0.1874, 0.9111, 0.1874, 0.9156, 0.1874, 0.8739, 0.2468, 0.8693, 0.2468, 0.8693, 0.2468, 0.8739, 0.2468, 0.8178, 0.3022, 0.8132, 0.3022, 0.8132, 0.3022, 0.8178, 0.3022, 0.7504, 0.3545, 0.7459, 0.3545, 0.7459, 0.3545, 0.7504, 0.3545, 0.6749, 0.4045, 0.6703, 0.4045, 0.6703, 0.4045, 0.6749, 0.4045, 0.5942, 0.4531, 0.5897, 0.4531, 0.5897, 0.4531, 0.5942, 0.4531, 0.5115, 0.5012, 0.507, 0.5012, 0.507, 0.5012, 0.5115, 0.5012, 0.4299, 0.5495, 0.4253, 0.5495, 0.4253, 0.5495, 0.4299, 0.5495, 0.3523, 0.599, 0.3478, 0.599, 0.3478, 0.599, 0.3523, 0.599, 0.282, 0.6505, 0.2775, 0.6505, 0.2775, 0.6505, 0.282, 0.6505, 0.2219, 0.7048, 0.2174, 0.7048, 0.2174, 0.7048, 0.2219, 0.7048, 0.1752, 0.7628, 0.1707, 0.7628, 0.1707, 0.7628, 0.1752, 0.7628, 0.1449, 0.8254, 0.1404, 0.8254, 0.9123, 0.05351, 0.8977, 0.05351, 0.8926, 0.1231, 0.9073, 0.1231, 0.9073, 0.1231, 0.8926, 0.1231, 0.8683, 0.1874, 0.883, 0.1874, 0.883, 0.1874, 0.8683, 0.1874, 0.8266, 0.2468, 0.8412, 0.2468, 0.8412, 0.2468, 0.8266, 0.2468, 0.7705, 0.3022, 0.7851, 0.3022, 0.7851, 0.3022, 0.7705, 0.3022, 0.7031, 0.3545, 0.7178, 0.3545, 0.7178, 0.3545, 0.7031, 0.3545, 0.6276, 0.4045, 0.6422, 0.4045, 0.6422, 0.4045, 0.6276, 0.4045, 0.5469, 0.4531, 0.5616, 0.4531, 0.5616, 0.4531, 0.5469, 0.4531, 0.4642, 0.5012, 0.4789, 0.5012, 0.4789, 0.5012, 0.4642, 0.5012, 0.3826, 0.5495, 0.3972, 0.5495, 0.3972, 0.5495, 0.3826, 0.5495, 0.305, 0.599, 0.3197, 0.599, 0.3197, 0.599, 0.305, 0.599, 0.2347, 0.6505, 0.2493, 0.6505, 0.2493, 0.6505, 0.2347, 0.6505, 0.1746, 0.7048, 0.1893, 0.7048, 0.1893, 0.7048, 0.1746, 0.7048, 0.1279, 0.7628, 0.1426, 0.7628, 0.1426, 0.7628, 0.1279, 0.7628, 0.09763, 0.8254, 0.1123, 0.8254, 0.889, 0.05351, 0.8977, 0.05351, 0.8926, 0.1231, 0.8839, 0.1231, 0.8839, 0.1231, 0.8926, 0.1231, 0.8683, 0.1874, 0.8596, 0.1874, 0.8596, 0.1874, 0.8683, 0.1874, 0.8266, 0.2468, 0.8179, 0.2468, 0.8179, 0.2468, 0.8266, 0.2468, 0.7705, 0.3022, 0.7618, 0.3022, 0.7618, 0.3022, 0.7705, 0.3022, 0.7031, 0.3545, 0.6944, 0.3545, 0.6944, 0.3545, 0.7031, 0.3545, 0.6276, 0.4045, 0.6189, 0.4045, 0.6189, 0.4045, 0.6276, 0.4045, 0.5469, 0.4531, 0.5382, 0.4531, 0.5382, 0.4531, 0.5469, 0.4531, 0.4642, 0.5012, 0.4555, 0.5012, 0.4555, 0.5012, 0.4642, 0.5012, 0.3826, 0.5495, 0.3738, 0.5495, 0.3738, 0.5495, 0.3826, 0.5495, 0.305, 0.599, 0.2963, 0.599, 0.2963, 0.599, 0.305, 0.599, 0.2347, 0.6505, 0.226, 0.6505, 0.226, 0.6505, 0.2347, 0.6505, 0.1746, 0.7048, 0.1659, 0.7048, 0.1659, 0.7048, 0.1746, 0.7048, 0.1279, 0.7628, 0.1192, 0.7628, 0.1192, 0.7628, 0.1279, 0.7628, 0.09763, 0.8254, 0.08892, 0.8254, 0.9283, 0.05351, 0.9404, 0.05351, 0.9354, 0.1231, 0.9232, 0.1231, 0.9232, 0.1231, 0.9354, 0.1231, 0.9111, 0.1874, 0.8989, 0.1874, 0.8989, 0.1874, 0.9111, 0.1874, 0.8693, 0.2468, 0.8572, 0.2468, 0.8572, 0.2468, 0.8693, 0.2468, 0.8132, 0.3022, 0.8011, 0.3022, 0.8011, 0.3022, 0.8132, 0.3022, 0.7459, 0.3545, 0.7337, 0.3545, 0.7337, 0.3545, 0.7459, 0.3545, 0.6703, 0.4045, 0.6582, 0.4045, 0.6582, 0.4045, 0.6703, 0.4045, 0.5897, 0.4531, 0.5775, 0.4531, 0.5775, 0.4531, 0.5897, 0.4531, 0.507, 0.5012, 0.4948, 0.5012, 0.4948, 0.5012, 0.507, 0.5012, 0.4253, 0.5495, 0.4132, 0.5495, 0.4132, 0.5495, 0.4253, 0.5495, 0.3478, 0.599, 0.3356, 0.599, 0.3356, 0.599, 0.3478, 0.599, 0.2775, 0.6505, 0.2653, 0.6505, 0.2653, 0.6505, 0.2775, 0.6505, 0.2174, 0.7048, 0.2052, 0.7048, 0.2052, 0.7048, 0.2174, 0.7048, 0.1707, 0.7628, 0.1585, 0.7628, 0.1585, 0.7628, 0.1707, 0.7628, 0.1404, 0.8254, 0.1282, 0.8254, 0.9283, 0.05351, 0.9123, 0.05351, 0.9073, 0.1231, 0.9232, 0.1231, 0.9232, 0.1231, 0.9073, 0.1231, 0.883, 0.1874, 0.8989, 0.1874, 0.8989, 0.1874, 0.883, 0.1874, 0.8412, 0.2468, 0.8572, 0.2468, 0.8572, 0.2468, 0.8412, 0.2468, 0.7851, 0.3022, 0.8011, 0.3022, 0.8011, 0.3022, 0.7851, 0.3022, 0.7178, 0.3545, 0.7337, 0.3545, 0.7337, 0.3545, 0.7178, 0.3545, 0.6422, 0.4045, 0.6582, 0.4045, 0.6582, 0.4045, 0.6422, 0.4045, 0.5616, 0.4531, 0.5775, 0.4531, 0.5775, 0.4531, 0.5616, 0.4531, 0.4789, 0.5012, 0.4948, 0.5012, 0.4948, 0.5012, 0.4789, 0.5012, 0.3972, 0.5495, 0.4132, 0.5495, 0.4132, 0.5495, 0.3972, 0.5495, 0.3197, 0.599, 0.3356, 0.599, 0.3356, 0.599, 0.3197, 0.599, 0.2493, 0.6505, 0.2653, 0.6505, 0.2653, 0.6505, 0.2493, 0.6505, 0.1893, 0.7048, 0.2052, 0.7048, 0.2052, 0.7048, 0.1893, 0.7048, 0.1426, 0.7628, 0.1585, 0.7628, 0.1585, 0.7628, 0.1426, 0.7628, 0.1123, 0.8254, 0.1282, 0.8254, 0.889, 0.05351, 0.889, 0.05351, 0.8839, 0.1231, 0.8839, 0.1231, 0.8839, 0.1231, 0.8839, 0.1231, 0.8596, 0.1874, 0.8596, 0.1874, 0.8596, 0.1874, 0.8596, 0.1874, 0.8179, 0.2468, 0.8179, 0.2468, 0.8179, 0.2468, 0.8179, 0.2468, 0.7618, 0.3022, 0.7618, 0.3022, 0.7618, 0.3022, 0.7618, 0.3022, 0.6944, 0.3545, 0.6944, 0.3545, 0.6944, 0.3545, 0.6944, 0.3545, 0.6189, 0.4045, 0.6189, 0.4045, 0.6189, 0.4045, 0.6189, 0.4045, 0.5382, 0.4531, 0.5382, 0.4531, 0.5382, 0.4531, 0.5382, 0.4531, 0.4555, 0.5012, 0.4555, 0.5012, 0.4555, 0.5012, 0.4555, 0.5012, 0.3738, 0.5495, 0.3738, 0.5495, 0.3738, 0.5495, 0.3738, 0.5495, 0.2963, 0.599, 0.2963, 0.599, 0.2963, 0.599, 0.2963, 0.599, 0.226, 0.6505, 0.226, 0.6505, 0.226, 0.6505, 0.226, 0.6505, 0.1659, 0.7048, 0.1659, 0.7048, 0.1659, 0.7048, 0.1659, 0.7048, 0.1192, 0.7628, 0.1192, 0.7628, 0.1192, 0.7628, 0.1192, 0.7628, 0.08892, 0.8254, 0.08892, 0.8254, 0.9123, 0.05351, 0.9283, 0.05351, 0.9232, 0.1231, 0.9073, 0.1231, 0.9073, 0.1231, 0.9232, 0.1231, 0.8989, 0.1874, 0.883, 0.1874, 0.883, 0.1874, 0.8989, 0.1874, 0.8572, 0.2468, 0.8412, 0.2468, 0.8412, 0.2468, 0.8572, 0.2468, 0.8011, 0.3022, 0.7851, 0.3022, 0.7851, 0.3022, 0.8011, 0.3022, 0.7337, 0.3545, 0.7178, 0.3545, 0.7178, 0.3545, 0.7337, 0.3545, 0.6582, 0.4045, 0.6422, 0.4045, 0.6422, 0.4045, 0.6582, 0.4045, 0.5775, 0.4531, 0.5616, 0.4531, 0.5616, 0.4531, 0.5775, 0.4531, 0.4948, 0.5012, 0.4789, 0.5012, 0.4789, 0.5012, 0.4948, 0.5012, 0.4132, 0.5495, 0.3972, 0.5495, 0.3972, 0.5495, 0.4132, 0.5495, 0.3356, 0.599, 0.3197, 0.599, 0.3197, 0.599, 0.3356, 0.599, 0.2653, 0.6505, 0.2493, 0.6505, 0.2493, 0.6505, 0.2653, 0.6505, 0.2052, 0.7048, 0.1893, 0.7048, 0.1893, 0.7048, 0.2052, 0.7048, 0.1585, 0.7628, 0.1426, 0.7628, 0.1426, 0.7628, 0.1585, 0.7628, 0.1282, 0.8254, 0.1123, 0.8254, 0.9404, 0.05351, 0.9283, 0.05351, 0.9232, 0.1231, 0.9354, 0.1231, 0.9354, 0.1231, 0.9232, 0.1231, 0.8989, 0.1874, 0.9111, 0.1874, 0.9111, 0.1874, 0.8989, 0.1874, 0.8572, 0.2468, 0.8693, 0.2468, 0.8693, 0.2468, 0.8572, 0.2468, 0.8011, 0.3022, 0.8132, 0.3022, 0.8132, 0.3022, 0.8011, 0.3022, 0.7337, 0.3545, 0.7459, 0.3545, 0.7459, 0.3545, 0.7337, 0.3545, 0.6582, 0.4045, 0.6703, 0.4045, 0.6703, 0.4045, 0.6582, 0.4045, 0.5775, 0.4531, 0.5897, 0.4531, 0.5897, 0.4531, 0.5775, 0.4531, 0.4948, 0.5012, 0.507, 0.5012, 0.507, 0.5012, 0.4948, 0.5012, 0.4132, 0.5495, 0.4253, 0.5495, 0.4253, 0.5495, 0.4132, 0.5495, 0.3356, 0.599, 0.3478, 0.599, 0.3478, 0.599, 0.3356, 0.599, 0.2653, 0.6505, 0.2775, 0.6505, 0.2775, 0.6505, 0.2653, 0.6505, 0.2052, 0.7048, 0.2174, 0.7048, 0.2174, 0.7048, 0.2052, 0.7048, 0.1585, 0.7628, 0.1707, 0.7628, 0.1707, 0.7628, 0.1585, 0.7628, 0.1282, 0.8254, 0.1404, 0.8254, 0.8977, 0.05351, 0.889, 0.05351, 0.8839, 0.1231, 0.8926, 0.1231, 0.8926, 0.1231, 0.8839, 0.1231, 0.8596, 0.1874, 0.8683, 0.1874, 0.8683, 0.1874, 0.8596, 0.1874, 0.8179, 0.2468, 0.8266, 0.2468, 0.8266, 0.2468, 0.8179, 0.2468, 0.7618, 0.3022, 0.7705, 0.3022, 0.7705, 0.3022, 0.7618, 0.3022, 0.6944, 0.3545, 0.7031, 0.3545, 0.7031, 0.3545, 0.6944, 0.3545, 0.6189, 0.4045, 0.6276, 0.4045, 0.6276, 0.4045, 0.6189, 0.4045, 0.5382, 0.4531, 0.5469, 0.4531, 0.5469, 0.4531, 0.5382, 0.4531, 0.4555, 0.5012, 0.4642, 0.5012, 0.4642, 0.5012, 0.4555, 0.5012, 0.3738, 0.5495, 0.3826, 0.5495, 0.3826, 0.5495, 0.3738, 0.5495, 0.2963, 0.599, 0.305, 0.599, 0.305, 0.599, 0.2963, 0.599, 0.226, 0.6505, 0.2347, 0.6505, 0.2347, 0.6505, 0.226, 0.6505, 0.1659, 0.7048, 0.1746, 0.7048, 0.1746, 0.7048, 0.1659, 0.7048, 0.1192, 0.7628, 0.1279, 0.7628, 0.1279, 0.7628, 0.1192, 0.7628, 0.08892, 0.8254, 0.09763, 0.8254, 0.9404, 0.05351, 0.945, 0.05351, 0.9404, 0.05351, 0.9283, 0.05351, 0.9123, 0.05351, 0.8977, 0.05351, 0.889, 0.05351, 0.889, 0.05351, 0.8977, 0.05351, 0.9123, 0.05351, 0.9283, 0.05351, 0.1296, 0.8934, 0.1175, 0.8934, 0.1015, 0.8934, 0.08685, 0.8934, 0.07814, 0.8934, 0.07814, 0.8934, 0.08685, 0.8934, 0.1015, 0.8934, 0.1175, 0.8934, 0.1296, 0.8934, 0.1342, 0.8934, 0.09763, 0.8254, 0.08892, 0.8254, 0.07814, 0.8934, 0.08685, 0.8934, 0.1404, 0.8254, 0.1282, 0.8254, 0.1175, 0.8934, 0.1296, 0.8934, 0.1123, 0.8254, 0.1282, 0.8254, 0.1175, 0.8934, 0.1015, 0.8934, 0.08892, 0.8254, 0.08892, 0.8254, 0.07814, 0.8934, 0.07814, 0.8934, 0.1282, 0.8254, 0.1123, 0.8254, 0.1015, 0.8934, 0.1175, 0.8934, 0.1282, 0.8254, 0.1404, 0.8254, 0.1296, 0.8934, 0.1175, 0.8934, 0.08892, 0.8254, 0.09763, 0.8254, 0.08685, 0.8934, 0.07814, 0.8934, 0.1123, 0.8254, 0.09763, 0.8254, 0.08685, 0.8934, 0.1015, 0.8934, 0.1404, 0.8254, 0.1449, 0.8254, 0.1342, 0.8934, 0.1296, 0.8934, 0.1449, 0.8254, 0.1404, 0.8254, 0.1296, 0.8934, 0.1342, 0.8934, 0.09763, 0.8254, 0.1123, 0.8254, 0.1015, 0.8934, 0.08685, 0.8934, 0.8977, 0.05351, 0.9123, 0.05351, 0.9073, 0.1231, 0.8926, 0.1231, 0.8926, 0.1231, 0.9073, 0.1231, 0.883, 0.1874, 0.8683, 0.1874, 0.8683, 0.1874, 0.883, 0.1874, 0.8412, 0.2468, 0.8266, 0.2468, 0.8266, 0.2468, 0.8412, 0.2468, 0.7851, 0.3022, 0.7705, 0.3022, 0.7705, 0.3022, 0.7851, 0.3022, 0.7178, 0.3545, 0.7031, 0.3545, 0.7031, 0.3545, 0.7178, 0.3545, 0.6422, 0.4045, 0.6276, 0.4045, 0.6276, 0.4045, 0.6422, 0.4045, 0.5616, 0.4531, 0.5469, 0.4531, 0.5469, 0.4531, 0.5616, 0.4531, 0.4789, 0.5012, 0.4642, 0.5012, 0.4642, 0.5012, 0.4789, 0.5012, 0.3972, 0.5495, 0.3826, 0.5495, 0.3826, 0.5495, 0.3972, 0.5495, 0.3197, 0.599, 0.305, 0.599, 0.305, 0.599, 0.3197, 0.599, 0.2493, 0.6505, 0.2347, 0.6505, 0.2347, 0.6505, 0.2493, 0.6505, 0.1893, 0.7048, 0.1746, 0.7048, 0.1746, 0.7048, 0.1893, 0.7048, 0.1426, 0.7628, 0.1279, 0.7628, 0.1279, 0.7628, 0.1426, 0.7628, 0.1123, 0.8254, 0.09763, 0.8254, 0.945, 0.05351, 0.9404, 0.05351, 0.9354, 0.1231, 0.94, 0.1231, 0.94, 0.1231, 0.9354, 0.1231, 0.9111, 0.1874, 0.9156, 0.1874, 0.9156, 0.1874, 0.9111, 0.1874, 0.8693, 0.2468, 0.8739, 0.2468, 0.8739, 0.2468, 0.8693, 0.2468, 0.8132, 0.3022, 0.8178, 0.3022, 0.8178, 0.3022, 0.8132, 0.3022, 0.7459, 0.3545, 0.7504, 0.3545, 0.7504, 0.3545, 0.7459, 0.3545, 0.6703, 0.4045, 0.6749, 0.4045, 0.6749, 0.4045, 0.6703, 0.4045, 0.5897, 0.4531, 0.5942, 0.4531, 0.5942, 0.4531, 0.5897, 0.4531, 0.507, 0.5012, 0.5115, 0.5012, 0.5115, 0.5012, 0.507, 0.5012, 0.4253, 0.5495, 0.4299, 0.5495, 0.4299, 0.5495, 0.4253, 0.5495, 0.3478, 0.599, 0.3523, 0.599, 0.3523, 0.599, 0.3478, 0.599, 0.2775, 0.6505, 0.282, 0.6505, 0.282, 0.6505, 0.2775, 0.6505, 0.2174, 0.7048, 0.2219, 0.7048, 0.2219, 0.7048, 0.2174, 0.7048, 0.1707, 0.7628, 0.1752, 0.7628, 0.1752, 0.7628, 0.1707, 0.7628, 0.1404, 0.8254, 0.1449, 0.8254, 0.9404, 0.05351, 0.945, 0.05351, 0.94, 0.1231, 0.9354, 0.1231, 0.9354, 0.1231, 0.94, 0.1231, 0.9156, 0.1874, 0.9111, 0.1874, 0.9111, 0.1874, 0.9156, 0.1874, 0.8739, 0.2468, 0.8693, 0.2468, 0.8693, 0.2468, 0.8739, 0.2468, 0.8178, 0.3022, 0.8132, 0.3022, 0.8132, 0.3022, 0.8178, 0.3022, 0.7504, 0.3545, 0.7459, 0.3545, 0.7459, 0.3545, 0.7504, 0.3545, 0.6749, 0.4045, 0.6703, 0.4045, 0.6703, 0.4045, 0.6749, 0.4045, 0.5942, 0.4531, 0.5897, 0.4531, 0.5897, 0.4531, 0.5942, 0.4531, 0.5115, 0.5012, 0.507, 0.5012, 0.507, 0.5012, 0.5115, 0.5012, 0.4299, 0.5495, 0.4253, 0.5495, 0.4253, 0.5495, 0.4299, 0.5495, 0.3523, 0.599, 0.3478, 0.599, 0.3478, 0.599, 0.3523, 0.599, 0.282, 0.6505, 0.2775, 0.6505, 0.2775, 0.6505, 0.282, 0.6505, 0.2219, 0.7048, 0.2174, 0.7048, 0.2174, 0.7048, 0.2219, 0.7048, 0.1752, 0.7628, 0.1707, 0.7628, 0.1707, 0.7628, 0.1752, 0.7628, 0.1449, 0.8254, 0.1404, 0.8254, 0.9123, 0.05351, 0.8977, 0.05351, 0.8926, 0.1231, 0.9073, 0.1231, 0.9073, 0.1231, 0.8926, 0.1231, 0.8683, 0.1874, 0.883, 0.1874, 0.883, 0.1874, 0.8683, 0.1874, 0.8266, 0.2468, 0.8412, 0.2468, 0.8412, 0.2468, 0.8266, 0.2468, 0.7705, 0.3022, 0.7851, 0.3022, 0.7851, 0.3022, 0.7705, 0.3022, 0.7031, 0.3545, 0.7178, 0.3545, 0.7178, 0.3545, 0.7031, 0.3545, 0.6276, 0.4045, 0.6422, 0.4045, 0.6422, 0.4045, 0.6276, 0.4045, 0.5469, 0.4531, 0.5616, 0.4531, 0.5616, 0.4531, 0.5469, 0.4531, 0.4642, 0.5012, 0.4789, 0.5012, 0.4789, 0.5012, 0.4642, 0.5012, 0.3826, 0.5495, 0.3972, 0.5495, 0.3972, 0.5495, 0.3826, 0.5495, 0.305, 0.599, 0.3197, 0.599, 0.3197, 0.599, 0.305, 0.599, 0.2347, 0.6505, 0.2493, 0.6505, 0.2493, 0.6505, 0.2347, 0.6505, 0.1746, 0.7048, 0.1893, 0.7048, 0.1893, 0.7048, 0.1746, 0.7048, 0.1279, 0.7628, 0.1426, 0.7628, 0.1426, 0.7628, 0.1279, 0.7628, 0.09763, 0.8254, 0.1123, 0.8254, 0.889, 0.05351, 0.8977, 0.05351, 0.8926, 0.1231, 0.8839, 0.1231, 0.8839, 0.1231, 0.8926, 0.1231, 0.8683, 0.1874, 0.8596, 0.1874, 0.8596, 0.1874, 0.8683, 0.1874, 0.8266, 0.2468, 0.8179, 0.2468, 0.8179, 0.2468, 0.8266, 0.2468, 0.7705, 0.3022, 0.7618, 0.3022, 0.7618, 0.3022, 0.7705, 0.3022, 0.7031, 0.3545, 0.6944, 0.3545, 0.6944, 0.3545, 0.7031, 0.3545, 0.6276, 0.4045, 0.6189, 0.4045, 0.6189, 0.4045, 0.6276, 0.4045, 0.5469, 0.4531, 0.5382, 0.4531, 0.5382, 0.4531, 0.5469, 0.4531, 0.4642, 0.5012, 0.4555, 0.5012, 0.4555, 0.5012, 0.4642, 0.5012, 0.3826, 0.5495, 0.3738, 0.5495, 0.3738, 0.5495, 0.3826, 0.5495, 0.305, 0.599, 0.2963, 0.599, 0.2963, 0.599, 0.305, 0.599, 0.2347, 0.6505, 0.226, 0.6505, 0.226, 0.6505, 0.2347, 0.6505, 0.1746, 0.7048, 0.1659, 0.7048, 0.1659, 0.7048, 0.1746, 0.7048, 0.1279, 0.7628, 0.1192, 0.7628, 0.1192, 0.7628, 0.1279, 0.7628, 0.09763, 0.8254, 0.08892, 0.8254, 0.9283, 0.05351, 0.9404, 0.05351, 0.9354, 0.1231, 0.9232, 0.1231, 0.9232, 0.1231, 0.9354, 0.1231, 0.9111, 0.1874, 0.8989, 0.1874, 0.8989, 0.1874, 0.9111, 0.1874, 0.8693, 0.2468, 0.8572, 0.2468, 0.8572, 0.2468, 0.8693, 0.2468, 0.8132, 0.3022, 0.8011, 0.3022, 0.8011, 0.3022, 0.8132, 0.3022, 0.7459, 0.3545, 0.7337, 0.3545, 0.7337, 0.3545, 0.7459, 0.3545, 0.6703, 0.4045, 0.6582, 0.4045, 0.6582, 0.4045, 0.6703, 0.4045, 0.5897, 0.4531, 0.5775, 0.4531, 0.5775, 0.4531, 0.5897, 0.4531, 0.507, 0.5012, 0.4948, 0.5012, 0.4948, 0.5012, 0.507, 0.5012, 0.4253, 0.5495, 0.4132, 0.5495, 0.4132, 0.5495, 0.4253, 0.5495, 0.3478, 0.599, 0.3356, 0.599, 0.3356, 0.599, 0.3478, 0.599, 0.2775, 0.6505, 0.2653, 0.6505, 0.2653, 0.6505, 0.2775, 0.6505, 0.2174, 0.7048, 0.2052, 0.7048, 0.2052, 0.7048, 0.2174, 0.7048, 0.1707, 0.7628, 0.1585, 0.7628, 0.1585, 0.7628, 0.1707, 0.7628, 0.1404, 0.8254, 0.1282, 0.8254, 0.9283, 0.05351, 0.9123, 0.05351, 0.9073, 0.1231, 0.9232, 0.1231, 0.9232, 0.1231, 0.9073, 0.1231, 0.883, 0.1874, 0.8989, 0.1874, 0.8989, 0.1874, 0.883, 0.1874, 0.8412, 0.2468, 0.8572, 0.2468, 0.8572, 0.2468, 0.8412, 0.2468, 0.7851, 0.3022, 0.8011, 0.3022, 0.8011, 0.3022, 0.7851, 0.3022, 0.7178, 0.3545, 0.7337, 0.3545, 0.7337, 0.3545, 0.7178, 0.3545, 0.6422, 0.4045, 0.6582, 0.4045, 0.6582, 0.4045, 0.6422, 0.4045, 0.5616, 0.4531, 0.5775, 0.4531, 0.5775, 0.4531, 0.5616, 0.4531, 0.4789, 0.5012, 0.4948, 0.5012, 0.4948, 0.5012, 0.4789, 0.5012, 0.3972, 0.5495, 0.4132, 0.5495, 0.4132, 0.5495, 0.3972, 0.5495, 0.3197, 0.599, 0.3356, 0.599, 0.3356, 0.599, 0.3197, 0.599, 0.2493, 0.6505, 0.2653, 0.6505, 0.2653, 0.6505, 0.2493, 0.6505, 0.1893, 0.7048, 0.2052, 0.7048, 0.2052, 0.7048, 0.1893, 0.7048, 0.1426, 0.7628, 0.1585, 0.7628, 0.1585, 0.7628, 0.1426, 0.7628, 0.1123, 0.8254, 0.1282, 0.8254, 0.889, 0.05351, 0.889, 0.05351, 0.8839, 0.1231, 0.8839, 0.1231, 0.8839, 0.1231, 0.8839, 0.1231, 0.8596, 0.1874, 0.8596, 0.1874, 0.8596, 0.1874, 0.8596, 0.1874, 0.8179, 0.2468, 0.8179, 0.2468, 0.8179, 0.2468, 0.8179, 0.2468, 0.7618, 0.3022, 0.7618, 0.3022, 0.7618, 0.3022, 0.7618, 0.3022, 0.6944, 0.3545, 0.6944, 0.3545, 0.6944, 0.3545, 0.6944, 0.3545, 0.6189, 0.4045, 0.6189, 0.4045, 0.6189, 0.4045, 0.6189, 0.4045, 0.5382, 0.4531, 0.5382, 0.4531, 0.5382, 0.4531, 0.5382, 0.4531, 0.4555, 0.5012, 0.4555, 0.5012, 0.4555, 0.5012, 0.4555, 0.5012, 0.3738, 0.5495, 0.3738, 0.5495, 0.3738, 0.5495, 0.3738, 0.5495, 0.2963, 0.599, 0.2963, 0.599, 0.2963, 0.599, 0.2963, 0.599, 0.226, 0.6505, 0.226, 0.6505, 0.226, 0.6505, 0.226, 0.6505, 0.1659, 0.7048, 0.1659, 0.7048, 0.1659, 0.7048, 0.1659, 0.7048, 0.1192, 0.7628, 0.1192, 0.7628, 0.1192, 0.7628, 0.1192, 0.7628, 0.08892, 0.8254, 0.08892, 0.8254, 0.9123, 0.05351, 0.9283, 0.05351, 0.9232, 0.1231, 0.9073, 0.1231, 0.9073, 0.1231, 0.9232, 0.1231, 0.8989, 0.1874, 0.883, 0.1874, 0.883, 0.1874, 0.8989, 0.1874, 0.8572, 0.2468, 0.8412, 0.2468, 0.8412, 0.2468, 0.8572, 0.2468, 0.8011, 0.3022, 0.7851, 0.3022, 0.7851, 0.3022, 0.8011, 0.3022, 0.7337, 0.3545, 0.7178, 0.3545, 0.7178, 0.3545, 0.7337, 0.3545, 0.6582, 0.4045, 0.6422, 0.4045, 0.6422, 0.4045, 0.6582, 0.4045, 0.5775, 0.4531, 0.5616, 0.4531, 0.5616, 0.4531, 0.5775, 0.4531, 0.4948, 0.5012, 0.4789, 0.5012, 0.4789, 0.5012, 0.4948, 0.5012, 0.4132, 0.5495, 0.3972, 0.5495, 0.3972, 0.5495, 0.4132, 0.5495, 0.3356, 0.599, 0.3197, 0.599, 0.3197, 0.599, 0.3356, 0.599, 0.2653, 0.6505, 0.2493, 0.6505, 0.2493, 0.6505, 0.2653, 0.6505, 0.2052, 0.7048, 0.1893, 0.7048, 0.1893, 0.7048, 0.2052, 0.7048, 0.1585, 0.7628, 0.1426, 0.7628, 0.1426, 0.7628, 0.1585, 0.7628, 0.1282, 0.8254, 0.1123, 0.8254, 0.9404, 0.05351, 0.9283, 0.05351, 0.9232, 0.1231, 0.9354, 0.1231, 0.9354, 0.1231, 0.9232, 0.1231, 0.8989, 0.1874, 0.9111, 0.1874, 0.9111, 0.1874, 0.8989, 0.1874, 0.8572, 0.2468, 0.8693, 0.2468, 0.8693, 0.2468, 0.8572, 0.2468, 0.8011, 0.3022, 0.8132, 0.3022, 0.8132, 0.3022, 0.8011, 0.3022, 0.7337, 0.3545, 0.7459, 0.3545, 0.7459, 0.3545, 0.7337, 0.3545, 0.6582, 0.4045, 0.6703, 0.4045, 0.6703, 0.4045, 0.6582, 0.4045, 0.5775, 0.4531, 0.5897, 0.4531, 0.5897, 0.4531, 0.5775, 0.4531, 0.4948, 0.5012, 0.507, 0.5012, 0.507, 0.5012, 0.4948, 0.5012, 0.4132, 0.5495, 0.4253, 0.5495, 0.4253, 0.5495, 0.4132, 0.5495, 0.3356, 0.599, 0.3478, 0.599, 0.3478, 0.599, 0.3356, 0.599, 0.2653, 0.6505, 0.2775, 0.6505, 0.2775, 0.6505, 0.2653, 0.6505, 0.2052, 0.7048, 0.2174, 0.7048, 0.2174, 0.7048, 0.2052, 0.7048, 0.1585, 0.7628, 0.1707, 0.7628, 0.1707, 0.7628, 0.1585, 0.7628, 0.1282, 0.8254, 0.1404, 0.8254, 0.8977, 0.05351, 0.889, 0.05351, 0.8839, 0.1231, 0.8926, 0.1231, 0.8926, 0.1231, 0.8839, 0.1231, 0.8596, 0.1874, 0.8683, 0.1874, 0.8683, 0.1874, 0.8596, 0.1874, 0.8179, 0.2468, 0.8266, 0.2468, 0.8266, 0.2468, 0.8179, 0.2468, 0.7618, 0.3022, 0.7705, 0.3022, 0.7705, 0.3022, 0.7618, 0.3022, 0.6944, 0.3545, 0.7031, 0.3545, 0.7031, 0.3545, 0.6944, 0.3545, 0.6189, 0.4045, 0.6276, 0.4045, 0.6276, 0.4045, 0.6189, 0.4045, 0.5382, 0.4531, 0.5469, 0.4531, 0.5469, 0.4531, 0.5382, 0.4531, 0.4555, 0.5012, 0.4642, 0.5012, 0.4642, 0.5012, 0.4555, 0.5012, 0.3738, 0.5495, 0.3826, 0.5495, 0.3826, 0.5495, 0.3738, 0.5495, 0.2963, 0.599, 0.305, 0.599, 0.305, 0.599, 0.2963, 0.599, 0.226, 0.6505, 0.2347, 0.6505, 0.2347, 0.6505, 0.226, 0.6505, 0.1659, 0.7048, 0.1746, 0.7048, 0.1746, 0.7048, 0.1659, 0.7048, 0.1192, 0.7628, 0.1279, 0.7628, 0.1279, 0.7628, 0.1192, 0.7628, 0.08892, 0.8254, 0.09763, 0.8254, 0.9404, 0.05351, 0.945, 0.05351, 0.9404, 0.05351, 0.9283, 0.05351, 0.9123, 0.05351, 0.8977, 0.05351, 0.889, 0.05351, 0.889, 0.05351, 0.8977, 0.05351, 0.9123, 0.05351, 0.9283, 0.05351, 0.1296, 0.8934, 0.1175, 0.8934, 0.1015, 0.8934, 0.08685, 0.8934, 0.07814, 0.8934, 0.07814, 0.8934, 0.08685, 0.8934, 0.1015, 0.8934, 0.1175, 0.8934, 0.1296, 0.8934, 0.1342, 0.8934, 0.09763, 0.8254, 0.08892, 0.8254, 0.07814, 0.8934, 0.08685, 0.8934, 0.1404, 0.8254, 0.1282, 0.8254, 0.1175, 0.8934, 0.1296, 0.8934, 0.1123, 0.8254, 0.1282, 0.8254, 0.1175, 0.8934, 0.1015, 0.8934, 0.08892, 0.8254, 0.08892, 0.8254, 0.07814, 0.8934, 0.07814, 0.8934, 0.1282, 0.8254, 0.1123, 0.8254, 0.1015, 0.8934, 0.1175, 0.8934, 0.1282, 0.8254, 0.1404, 0.8254, 0.1296, 0.8934, 0.1175, 0.8934, 0.08892, 0.8254, 0.09763, 0.8254, 0.08685, 0.8934, 0.07814, 0.8934, 0.1123, 0.8254, 0.09763, 0.8254, 0.08685, 0.8934, 0.1015, 0.8934, 0.1404, 0.8254, 0.1449, 0.8254, 0.1342, 0.8934, 0.1296, 0.8934, 0.1449, 0.8254, 0.1404, 0.8254, 0.1296, 0.8934, 0.1342, 0.8934, 0.09763, 0.8254, 0.1123, 0.8254, 0.1015, 0.8934, 0.08685, 0.8934, 0.8977, 0.05351, 0.9123, 0.05351, 0.9073, 0.1231, 0.8926, 0.1231, 0.8926, 0.1231, 0.9073, 0.1231, 0.883, 0.1874, 0.8683, 0.1874, 0.8683, 0.1874, 0.883, 0.1874, 0.8412, 0.2468, 0.8266, 0.2468, 0.8266, 0.2468, 0.8412, 0.2468, 0.7851, 0.3022, 0.7705, 0.3022, 0.7705, 0.3022, 0.7851, 0.3022, 0.7178, 0.3545, 0.7031, 0.3545, 0.7031, 0.3545, 0.7178, 0.3545, 0.6422, 0.4045, 0.6276, 0.4045, 0.6276, 0.4045, 0.6422, 0.4045, 0.5616, 0.4531, 0.5469, 0.4531, 0.5469, 0.4531, 0.5616, 0.4531, 0.4789, 0.5012, 0.4642, 0.5012, 0.4642, 0.5012, 0.4789, 0.5012, 0.3972, 0.5495, 0.3826, 0.5495, 0.3826, 0.5495, 0.3972, 0.5495, 0.3197, 0.599, 0.305, 0.599, 0.305, 0.599, 0.3197, 0.599, 0.2493, 0.6505, 0.2347, 0.6505, 0.2347, 0.6505, 0.2493, 0.6505, 0.1893, 0.7048, 0.1746, 0.7048, 0.1746, 0.7048, 0.1893, 0.7048, 0.1426, 0.7628, 0.1279, 0.7628, 0.1279, 0.7628, 0.1426, 0.7628, 0.1123, 0.8254, 0.09763, 0.8254, 0.945, 0.05351, 0.9404, 0.05351, 0.9354, 0.1231, 0.94, 0.1231, 0.94, 0.1231, 0.9354, 0.1231, 0.9111, 0.1874, 0.9156, 0.1874, 0.9156, 0.1874, 0.9111, 0.1874, 0.8693, 0.2468, 0.8739, 0.2468, 0.8739, 0.2468, 0.8693, 0.2468, 0.8132, 0.3022, 0.8178, 0.3022, 0.8178, 0.3022, 0.8132, 0.3022, 0.7459, 0.3545, 0.7504, 0.3545, 0.7504, 0.3545, 0.7459, 0.3545, 0.6703, 0.4045, 0.6749, 0.4045, 0.6749, 0.4045, 0.6703, 0.4045, 0.5897, 0.4531, 0.5942, 0.4531, 0.5942, 0.4531, 0.5897, 0.4531, 0.507, 0.5012, 0.5115, 0.5012, 0.5115, 0.5012, 0.507, 0.5012, 0.4253, 0.5495, 0.4299, 0.5495, 0.4299, 0.5495, 0.4253, 0.5495, 0.3478, 0.599, 0.3523, 0.599, 0.3523, 0.599, 0.3478, 0.599, 0.2775, 0.6505, 0.282, 0.6505, 0.282, 0.6505, 0.2775, 0.6505, 0.2174, 0.7048, 0.2219, 0.7048, 0.2219, 0.7048, 0.2174, 0.7048, 0.1707, 0.7628, 0.1752, 0.7628, 0.1752, 0.7628, 0.1707, 0.7628, 0.1404, 0.8254, 0.1449, 0.8254, 0.9404, 0.05351, 0.945, 0.05351, 0.94, 0.1231, 0.9354, 0.1231, 0.9354, 0.1231, 0.94, 0.1231, 0.9156, 0.1874, 0.9111, 0.1874, 0.9111, 0.1874, 0.9156, 0.1874, 0.8739, 0.2468, 0.8693, 0.2468, 0.8693, 0.2468, 0.8739, 0.2468, 0.8178, 0.3022, 0.8132, 0.3022, 0.8132, 0.3022, 0.8178, 0.3022, 0.7504, 0.3545, 0.7459, 0.3545, 0.7459, 0.3545, 0.7504, 0.3545, 0.6749, 0.4045, 0.6703, 0.4045, 0.6703, 0.4045, 0.6749, 0.4045, 0.5942, 0.4531, 0.5897, 0.4531, 0.5897, 0.4531, 0.5942, 0.4531, 0.5115, 0.5012, 0.507, 0.5012, 0.507, 0.5012, 0.5115, 0.5012, 0.4299, 0.5495, 0.4253, 0.5495, 0.4253, 0.5495, 0.4299, 0.5495, 0.3523, 0.599, 0.3478, 0.599, 0.3478, 0.599, 0.3523, 0.599, 0.282, 0.6505, 0.2775, 0.6505, 0.2775, 0.6505, 0.282, 0.6505, 0.2219, 0.7048, 0.2174, 0.7048, 0.2174, 0.7048, 0.2219, 0.7048, 0.1752, 0.7628, 0.1707, 0.7628, 0.1707, 0.7628, 0.1752, 0.7628, 0.1449, 0.8254, 0.1404, 0.8254, 0.9123, 0.05351, 0.8977, 0.05351, 0.8926, 0.1231, 0.9073, 0.1231, 0.9073, 0.1231, 0.8926, 0.1231, 0.8683, 0.1874, 0.883, 0.1874, 0.883, 0.1874, 0.8683, 0.1874, 0.8266, 0.2468, 0.8412, 0.2468, 0.8412, 0.2468, 0.8266, 0.2468, 0.7705, 0.3022, 0.7851, 0.3022, 0.7851, 0.3022, 0.7705, 0.3022, 0.7031, 0.3545, 0.7178, 0.3545, 0.7178, 0.3545, 0.7031, 0.3545, 0.6276, 0.4045, 0.6422, 0.4045, 0.6422, 0.4045, 0.6276, 0.4045, 0.5469, 0.4531, 0.5616, 0.4531, 0.5616, 0.4531, 0.5469, 0.4531, 0.4642, 0.5012, 0.4789, 0.5012, 0.4789, 0.5012, 0.4642, 0.5012, 0.3826, 0.5495, 0.3972, 0.5495, 0.3972, 0.5495, 0.3826, 0.5495, 0.305, 0.599, 0.3197, 0.599, 0.3197, 0.599, 0.305, 0.599, 0.2347, 0.6505, 0.2493, 0.6505, 0.2493, 0.6505, 0.2347, 0.6505, 0.1746, 0.7048, 0.1893, 0.7048, 0.1893, 0.7048, 0.1746, 0.7048, 0.1279, 0.7628, 0.1426, 0.7628, 0.1426, 0.7628, 0.1279, 0.7628, 0.09763, 0.8254, 0.1123, 0.8254, 0.889, 0.05351, 0.8977, 0.05351, 0.8926, 0.1231, 0.8839, 0.1231, 0.8839, 0.1231, 0.8926, 0.1231, 0.8683, 0.1874, 0.8596, 0.1874, 0.8596, 0.1874, 0.8683, 0.1874, 0.8266, 0.2468, 0.8179, 0.2468, 0.8179, 0.2468, 0.8266, 0.2468, 0.7705, 0.3022, 0.7618, 0.3022, 0.7618, 0.3022, 0.7705, 0.3022, 0.7031, 0.3545, 0.6944, 0.3545, 0.6944, 0.3545, 0.7031, 0.3545, 0.6276, 0.4045, 0.6189, 0.4045, 0.6189, 0.4045, 0.6276, 0.4045, 0.5469, 0.4531, 0.5382, 0.4531, 0.5382, 0.4531, 0.5469, 0.4531, 0.4642, 0.5012, 0.4555, 0.5012, 0.4555, 0.5012, 0.4642, 0.5012, 0.3826, 0.5495, 0.3738, 0.5495, 0.3738, 0.5495, 0.3826, 0.5495, 0.305, 0.599, 0.2963, 0.599, 0.2963, 0.599, 0.305, 0.599, 0.2347, 0.6505, 0.226, 0.6505, 0.226, 0.6505, 0.2347, 0.6505, 0.1746, 0.7048, 0.1659, 0.7048, 0.1659, 0.7048, 0.1746, 0.7048, 0.1279, 0.7628, 0.1192, 0.7628, 0.1192, 0.7628, 0.1279, 0.7628, 0.09763, 0.8254, 0.08892, 0.8254, 0.9283, 0.05351, 0.9404, 0.05351, 0.9354, 0.1231, 0.9232, 0.1231, 0.9232, 0.1231, 0.9354, 0.1231, 0.9111, 0.1874, 0.8989, 0.1874, 0.8989, 0.1874, 0.9111, 0.1874, 0.8693, 0.2468, 0.8572, 0.2468, 0.8572, 0.2468, 0.8693, 0.2468, 0.8132, 0.3022, 0.8011, 0.3022, 0.8011, 0.3022, 0.8132, 0.3022, 0.7459, 0.3545, 0.7337, 0.3545, 0.7337, 0.3545, 0.7459, 0.3545, 0.6703, 0.4045, 0.6582, 0.4045, 0.6582, 0.4045, 0.6703, 0.4045, 0.5897, 0.4531, 0.5775, 0.4531, 0.5775, 0.4531, 0.5897, 0.4531, 0.507, 0.5012, 0.4948, 0.5012, 0.4948, 0.5012, 0.507, 0.5012, 0.4253, 0.5495, 0.4132, 0.5495, 0.4132, 0.5495, 0.4253, 0.5495, 0.3478, 0.599, 0.3356, 0.599, 0.3356, 0.599, 0.3478, 0.599, 0.2775, 0.6505, 0.2653, 0.6505, 0.2653, 0.6505, 0.2775, 0.6505, 0.2174, 0.7048, 0.2052, 0.7048, 0.2052, 0.7048, 0.2174, 0.7048, 0.1707, 0.7628, 0.1585, 0.7628, 0.1585, 0.7628, 0.1707, 0.7628, 0.1404, 0.8254, 0.1282, 0.8254, 0.9283, 0.05351, 0.9123, 0.05351, 0.9073, 0.1231, 0.9232, 0.1231, 0.9232, 0.1231, 0.9073, 0.1231, 0.883, 0.1874, 0.8989, 0.1874, 0.8989, 0.1874, 0.883, 0.1874, 0.8412, 0.2468, 0.8572, 0.2468, 0.8572, 0.2468, 0.8412, 0.2468, 0.7851, 0.3022, 0.8011, 0.3022, 0.8011, 0.3022, 0.7851, 0.3022, 0.7178, 0.3545, 0.7337, 0.3545, 0.7337, 0.3545, 0.7178, 0.3545, 0.6422, 0.4045, 0.6582, 0.4045, 0.6582, 0.4045, 0.6422, 0.4045, 0.5616, 0.4531, 0.5775, 0.4531, 0.5775, 0.4531, 0.5616, 0.4531, 0.4789, 0.5012, 0.4948, 0.5012, 0.4948, 0.5012, 0.4789, 0.5012, 0.3972, 0.5495, 0.4132, 0.5495, 0.4132, 0.5495, 0.3972, 0.5495, 0.3197, 0.599, 0.3356, 0.599, 0.3356, 0.599, 0.3197, 0.599, 0.2493, 0.6505, 0.2653, 0.6505, 0.2653, 0.6505, 0.2493, 0.6505, 0.1893, 0.7048, 0.2052, 0.7048, 0.2052, 0.7048, 0.1893, 0.7048, 0.1426, 0.7628, 0.1585, 0.7628, 0.1585, 0.7628, 0.1426, 0.7628, 0.1123, 0.8254, 0.1282, 0.8254, 0.889, 0.05351, 0.889, 0.05351, 0.8839, 0.1231, 0.8839, 0.1231, 0.8839, 0.1231, 0.8839, 0.1231, 0.8596, 0.1874, 0.8596, 0.1874, 0.8596, 0.1874, 0.8596, 0.1874, 0.8179, 0.2468, 0.8179, 0.2468, 0.8179, 0.2468, 0.8179, 0.2468, 0.7618, 0.3022, 0.7618, 0.3022, 0.7618, 0.3022, 0.7618, 0.3022, 0.6944, 0.3545, 0.6944, 0.3545, 0.6944, 0.3545, 0.6944, 0.3545, 0.6189, 0.4045, 0.6189, 0.4045, 0.6189, 0.4045, 0.6189, 0.4045, 0.5382, 0.4531, 0.5382, 0.4531, 0.5382, 0.4531, 0.5382, 0.4531, 0.4555, 0.5012, 0.4555, 0.5012, 0.4555, 0.5012, 0.4555, 0.5012, 0.3738, 0.5495, 0.3738, 0.5495, 0.3738, 0.5495, 0.3738, 0.5495, 0.2963, 0.599, 0.2963, 0.599, 0.2963, 0.599, 0.2963, 0.599, 0.226, 0.6505, 0.226, 0.6505, 0.226, 0.6505, 0.226, 0.6505, 0.1659, 0.7048, 0.1659, 0.7048, 0.1659, 0.7048, 0.1659, 0.7048, 0.1192, 0.7628, 0.1192, 0.7628, 0.1192, 0.7628, 0.1192, 0.7628, 0.08892, 0.8254, 0.08892, 0.8254, 0.9123, 0.05351, 0.9283, 0.05351, 0.9232, 0.1231, 0.9073, 0.1231, 0.9073, 0.1231, 0.9232, 0.1231, 0.8989, 0.1874, 0.883, 0.1874, 0.883, 0.1874, 0.8989, 0.1874, 0.8572, 0.2468, 0.8412, 0.2468, 0.8412, 0.2468, 0.8572, 0.2468, 0.8011, 0.3022, 0.7851, 0.3022, 0.7851, 0.3022, 0.8011, 0.3022, 0.7337, 0.3545, 0.7178, 0.3545, 0.7178, 0.3545, 0.7337, 0.3545, 0.6582, 0.4045, 0.6422, 0.4045, 0.6422, 0.4045, 0.6582, 0.4045, 0.5775, 0.4531, 0.5616, 0.4531, 0.5616, 0.4531, 0.5775, 0.4531, 0.4948, 0.5012, 0.4789, 0.5012, 0.4789, 0.5012, 0.4948, 0.5012, 0.4132, 0.5495, 0.3972, 0.5495, 0.3972, 0.5495, 0.4132, 0.5495, 0.3356, 0.599, 0.3197, 0.599, 0.3197, 0.599, 0.3356, 0.599, 0.2653, 0.6505, 0.2493, 0.6505, 0.2493, 0.6505, 0.2653, 0.6505, 0.2052, 0.7048, 0.1893, 0.7048, 0.1893, 0.7048, 0.2052, 0.7048, 0.1585, 0.7628, 0.1426, 0.7628, 0.1426, 0.7628, 0.1585, 0.7628, 0.1282, 0.8254, 0.1123, 0.8254, 0.9404, 0.05351, 0.9283, 0.05351, 0.9232, 0.1231, 0.9354, 0.1231, 0.9354, 0.1231, 0.9232, 0.1231, 0.8989, 0.1874, 0.9111, 0.1874, 0.9111, 0.1874, 0.8989, 0.1874, 0.8572, 0.2468, 0.8693, 0.2468, 0.8693, 0.2468, 0.8572, 0.2468, 0.8011, 0.3022, 0.8132, 0.3022, 0.8132, 0.3022, 0.8011, 0.3022, 0.7337, 0.3545, 0.7459, 0.3545, 0.7459, 0.3545, 0.7337, 0.3545, 0.6582, 0.4045, 0.6703, 0.4045, 0.6703, 0.4045, 0.6582, 0.4045, 0.5775, 0.4531, 0.5897, 0.4531, 0.5897, 0.4531, 0.5775, 0.4531, 0.4948, 0.5012, 0.507, 0.5012, 0.507, 0.5012, 0.4948, 0.5012, 0.4132, 0.5495, 0.4253, 0.5495, 0.4253, 0.5495, 0.4132, 0.5495, 0.3356, 0.599, 0.3478, 0.599, 0.3478, 0.599, 0.3356, 0.599, 0.2653, 0.6505, 0.2775, 0.6505, 0.2775, 0.6505, 0.2653, 0.6505, 0.2052, 0.7048, 0.2174, 0.7048, 0.2174, 0.7048, 0.2052, 0.7048, 0.1585, 0.7628, 0.1707, 0.7628, 0.1707, 0.7628, 0.1585, 0.7628, 0.1282, 0.8254, 0.1404, 0.8254, 0.8977, 0.05351, 0.889, 0.05351, 0.8839, 0.1231, 0.8926, 0.1231, 0.8926, 0.1231, 0.8839, 0.1231, 0.8596, 0.1874, 0.8683, 0.1874, 0.8683, 0.1874, 0.8596, 0.1874, 0.8179, 0.2468, 0.8266, 0.2468, 0.8266, 0.2468, 0.8179, 0.2468, 0.7618, 0.3022, 0.7705, 0.3022, 0.7705, 0.3022, 0.7618, 0.3022, 0.6944, 0.3545, 0.7031, 0.3545, 0.7031, 0.3545, 0.6944, 0.3545, 0.6189, 0.4045, 0.6276, 0.4045, 0.6276, 0.4045, 0.6189, 0.4045, 0.5382, 0.4531, 0.5469, 0.4531, 0.5469, 0.4531, 0.5382, 0.4531, 0.4555, 0.5012, 0.4642, 0.5012, 0.4642, 0.5012, 0.4555, 0.5012, 0.3738, 0.5495, 0.3826, 0.5495, 0.3826, 0.5495, 0.3738, 0.5495, 0.2963, 0.599, 0.305, 0.599, 0.305, 0.599, 0.2963, 0.599, 0.226, 0.6505, 0.2347, 0.6505, 0.2347, 0.6505, 0.226, 0.6505, 0.1659, 0.7048, 0.1746, 0.7048, 0.1746, 0.7048, 0.1659, 0.7048, 0.1192, 0.7628, 0.1279, 0.7628, 0.1279, 0.7628, 0.1192, 0.7628, 0.08892, 0.8254, 0.09763, 0.8254])
me_cable.materials.append(mat_cable)
me_cable.use_remesh_preserve_volume = False
me_cable.use_remesh_preserve_attributes = False
me_cable.use_mirror_vertex_groups = False
me_cable.update()

# ---- objects
ob_sleeping_cables_mesh = bpy.data.objects.new('sleeping_cables_mesh', me_cable)

# ---- transforms, parenting, visibility, modifiers, constraints
ob_sleeping_cables_mesh.location = (0.0, 0.0, 0.0)
ob_sleeping_cables_mesh.lineart.crease_threshold = 0.0

# ---- collection membership
col_collection_1.objects.link(ob_sleeping_cables_mesh)

# ---- scene / render settings (as saved in the file)
scene.frame_start = 1; scene.frame_end = 2; scene.frame_set(1)
scene.render.engine = 'BLENDER_EEVEE_NEXT'
scene.render.resolution_percentage = 50
scene.render.dither_intensity = 0.0
scene.cycles.use_denoising = False
scene.cycles.samples = 128
scene.cycles.sampling_pattern = 'TABULATED_SOBOL'
scene.cycles.light_sampling_threshold = 0.0
scene.cycles.use_adaptive_sampling = False
scene.cycles.use_light_tree = False
scene.cycles.blur_glossy = 0.0
scene.cycles.sample_clamp_indirect = 0.0
scene.view_settings.view_transform = 'Standard'
bpy.context.view_layer.update()

# ---- added for rendering (the .blend has no active camera and no usable light): camera, sun
cam_auto = bpy.data.cameras.new('AutoCamera')
cam_auto.lens = 50.0
cam_auto.sensor_width = 36.0
cam_auto.clip_end = 1000.0
ob_auto_camera = bpy.data.objects.new('AutoCamera', cam_auto)
scene.collection.objects.link(ob_auto_camera)
ob_auto_camera.location = (1.04852, -1.80888, 0.629514)
ob_auto_camera.rotation_euler = (1.09748, -7.21219e-08, 0.694738)
scene.camera = ob_auto_camera
light_auto_sun = bpy.data.lights.new('AutoSun', 'SUN')
light_auto_sun.energy = 3.0
light_auto_sun.angle = 0.0523599
ob_auto_sun = bpy.data.objects.new('AutoSun', light_auto_sun)
scene.collection.objects.link(ob_auto_sun)
ob_auto_sun.rotation_euler = (0.872665, 0.174533, 0.523599)
bpy.context.view_layer.update()
